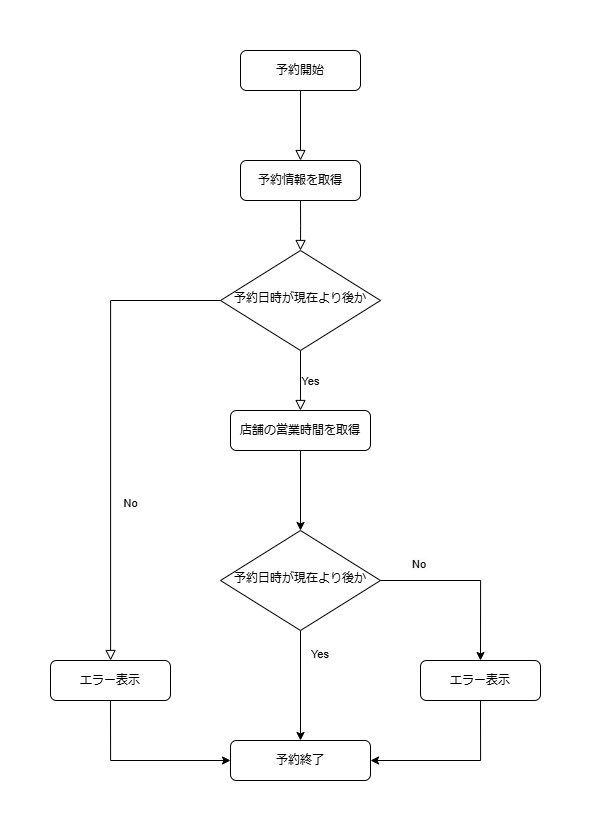

The diagram above was exported from draw.io. Its source (the exported page's mxGraphModel, read from the mxfile embedded in the PNG):
<mxGraphModel dx="2607" dy="1342" grid="1" gridSize="10" guides="1" tooltips="1" connect="1" arrows="1" fold="1" page="1" pageScale="1" pageWidth="827" pageHeight="1169" math="0" shadow="0">
  <root>
    <mxCell id="WIyWlLk6GJQsqaUBKTNV-0" />
    <mxCell id="WIyWlLk6GJQsqaUBKTNV-1" parent="WIyWlLk6GJQsqaUBKTNV-0" />
    <mxCell id="WIyWlLk6GJQsqaUBKTNV-2" value="" style="rounded=0;html=1;jettySize=auto;orthogonalLoop=1;fontSize=11;endArrow=block;endFill=0;endSize=8;strokeWidth=1;shadow=0;labelBackgroundColor=none;edgeStyle=orthogonalEdgeStyle;entryX=0.5;entryY=0;entryDx=0;entryDy=0;" parent="WIyWlLk6GJQsqaUBKTNV-1" source="WIyWlLk6GJQsqaUBKTNV-3" target="9cO8qmyc-PVRP1vfUuL_-2" edge="1">
      <mxGeometry relative="1" as="geometry">
        <mxPoint x="380" y="250" as="targetPoint" />
      </mxGeometry>
    </mxCell>
    <mxCell id="WIyWlLk6GJQsqaUBKTNV-3" value="予約開始" style="rounded=1;whiteSpace=wrap;html=1;fontSize=12;glass=0;strokeWidth=1;shadow=0;" parent="WIyWlLk6GJQsqaUBKTNV-1" vertex="1">
      <mxGeometry x="320" y="160" width="120" height="40" as="geometry" />
    </mxCell>
    <mxCell id="WIyWlLk6GJQsqaUBKTNV-4" value="" style="rounded=0;html=1;jettySize=auto;orthogonalLoop=1;fontSize=11;endArrow=block;endFill=0;endSize=8;strokeWidth=1;shadow=0;labelBackgroundColor=none;edgeStyle=orthogonalEdgeStyle;exitX=0.5;exitY=1;exitDx=0;exitDy=0;" parent="WIyWlLk6GJQsqaUBKTNV-1" source="9cO8qmyc-PVRP1vfUuL_-2" edge="1">
      <mxGeometry y="20" relative="1" as="geometry">
        <mxPoint as="offset" />
        <mxPoint x="380" y="330" as="sourcePoint" />
        <mxPoint x="380" y="360" as="targetPoint" />
      </mxGeometry>
    </mxCell>
    <mxCell id="WIyWlLk6GJQsqaUBKTNV-8" value="No" style="rounded=0;html=1;jettySize=auto;orthogonalLoop=1;fontSize=11;endArrow=block;endFill=0;endSize=8;strokeWidth=1;shadow=0;labelBackgroundColor=none;edgeStyle=orthogonalEdgeStyle;" parent="WIyWlLk6GJQsqaUBKTNV-1" source="WIyWlLk6GJQsqaUBKTNV-10" target="WIyWlLk6GJQsqaUBKTNV-11" edge="1">
      <mxGeometry x="0.3333" y="20" relative="1" as="geometry">
        <mxPoint as="offset" />
      </mxGeometry>
    </mxCell>
    <mxCell id="WIyWlLk6GJQsqaUBKTNV-9" value="Yes" style="edgeStyle=orthogonalEdgeStyle;rounded=0;html=1;jettySize=auto;orthogonalLoop=1;fontSize=11;endArrow=block;endFill=0;endSize=8;strokeWidth=1;shadow=0;labelBackgroundColor=none;" parent="WIyWlLk6GJQsqaUBKTNV-1" source="WIyWlLk6GJQsqaUBKTNV-10" target="WIyWlLk6GJQsqaUBKTNV-12" edge="1">
      <mxGeometry y="10" relative="1" as="geometry">
        <mxPoint as="offset" />
      </mxGeometry>
    </mxCell>
    <mxCell id="WIyWlLk6GJQsqaUBKTNV-10" value="予約日時が現在より後か" style="rhombus;whiteSpace=wrap;html=1;shadow=0;fontFamily=Helvetica;fontSize=12;align=center;strokeWidth=1;spacing=6;spacingTop=-4;" parent="WIyWlLk6GJQsqaUBKTNV-1" vertex="1">
      <mxGeometry x="300" y="360" width="160" height="100" as="geometry" />
    </mxCell>
    <mxCell id="WIyWlLk6GJQsqaUBKTNV-11" value="エラー表示" style="rounded=1;whiteSpace=wrap;html=1;fontSize=12;glass=0;strokeWidth=1;shadow=0;" parent="WIyWlLk6GJQsqaUBKTNV-1" vertex="1">
      <mxGeometry x="130" y="770" width="120" height="40" as="geometry" />
    </mxCell>
    <mxCell id="9cO8qmyc-PVRP1vfUuL_-5" value="" style="edgeStyle=orthogonalEdgeStyle;rounded=0;orthogonalLoop=1;jettySize=auto;html=1;" edge="1" parent="WIyWlLk6GJQsqaUBKTNV-1" source="WIyWlLk6GJQsqaUBKTNV-12" target="9cO8qmyc-PVRP1vfUuL_-4">
      <mxGeometry relative="1" as="geometry" />
    </mxCell>
    <mxCell id="WIyWlLk6GJQsqaUBKTNV-12" value="店舗の営業時間を取得" style="rounded=1;whiteSpace=wrap;html=1;fontSize=12;glass=0;strokeWidth=1;shadow=0;" parent="WIyWlLk6GJQsqaUBKTNV-1" vertex="1">
      <mxGeometry x="310" y="520" width="140" height="40" as="geometry" />
    </mxCell>
    <mxCell id="9cO8qmyc-PVRP1vfUuL_-2" value="予約情報を取得" style="rounded=1;whiteSpace=wrap;html=1;fontSize=12;glass=0;strokeWidth=1;shadow=0;" vertex="1" parent="WIyWlLk6GJQsqaUBKTNV-1">
      <mxGeometry x="320" y="270" width="120" height="40" as="geometry" />
    </mxCell>
    <mxCell id="9cO8qmyc-PVRP1vfUuL_-7" value="" style="edgeStyle=orthogonalEdgeStyle;rounded=0;orthogonalLoop=1;jettySize=auto;html=1;" edge="1" parent="WIyWlLk6GJQsqaUBKTNV-1" source="9cO8qmyc-PVRP1vfUuL_-4" target="9cO8qmyc-PVRP1vfUuL_-6">
      <mxGeometry relative="1" as="geometry" />
    </mxCell>
    <mxCell id="9cO8qmyc-PVRP1vfUuL_-4" value="予約日時が現在より後か" style="rhombus;whiteSpace=wrap;html=1;shadow=0;fontFamily=Helvetica;fontSize=12;align=center;strokeWidth=1;spacing=6;spacingTop=-4;" vertex="1" parent="WIyWlLk6GJQsqaUBKTNV-1">
      <mxGeometry x="300" y="640" width="160" height="100" as="geometry" />
    </mxCell>
    <mxCell id="9cO8qmyc-PVRP1vfUuL_-6" value="予約終了" style="rounded=1;whiteSpace=wrap;html=1;fontSize=12;glass=0;strokeWidth=1;shadow=0;" vertex="1" parent="WIyWlLk6GJQsqaUBKTNV-1">
      <mxGeometry x="310" y="850" width="140" height="40" as="geometry" />
    </mxCell>
    <mxCell id="9cO8qmyc-PVRP1vfUuL_-8" value="" style="endArrow=classic;html=1;rounded=0;exitX=0.5;exitY=1;exitDx=0;exitDy=0;entryX=0;entryY=0.5;entryDx=0;entryDy=0;edgeStyle=orthogonalEdgeStyle;" edge="1" parent="WIyWlLk6GJQsqaUBKTNV-1" source="WIyWlLk6GJQsqaUBKTNV-11" target="9cO8qmyc-PVRP1vfUuL_-6">
      <mxGeometry width="50" height="50" relative="1" as="geometry">
        <mxPoint x="350" y="810" as="sourcePoint" />
        <mxPoint x="400" y="760" as="targetPoint" />
      </mxGeometry>
    </mxCell>
    <mxCell id="9cO8qmyc-PVRP1vfUuL_-9" value="エラー表示" style="rounded=1;whiteSpace=wrap;html=1;fontSize=12;glass=0;strokeWidth=1;shadow=0;" vertex="1" parent="WIyWlLk6GJQsqaUBKTNV-1">
      <mxGeometry x="500" y="770" width="120" height="40" as="geometry" />
    </mxCell>
    <mxCell id="9cO8qmyc-PVRP1vfUuL_-10" value="" style="endArrow=classic;html=1;rounded=0;entryX=0.5;entryY=0;entryDx=0;entryDy=0;exitX=1;exitY=0.5;exitDx=0;exitDy=0;edgeStyle=orthogonalEdgeStyle;" edge="1" parent="WIyWlLk6GJQsqaUBKTNV-1" source="9cO8qmyc-PVRP1vfUuL_-4" target="9cO8qmyc-PVRP1vfUuL_-9">
      <mxGeometry width="50" height="50" relative="1" as="geometry">
        <mxPoint x="350" y="730" as="sourcePoint" />
        <mxPoint x="400" y="680" as="targetPoint" />
      </mxGeometry>
    </mxCell>
    <mxCell id="9cO8qmyc-PVRP1vfUuL_-11" value="&lt;span style=&quot;color: rgb(0, 0, 0); font-family: Helvetica; font-size: 11px; font-style: normal; font-variant-ligatures: normal; font-variant-caps: normal; font-weight: 400; letter-spacing: normal; orphans: 2; text-align: center; text-indent: 0px; text-transform: none; widows: 2; word-spacing: 0px; -webkit-text-stroke-width: 0px; white-space: nowrap; background-color: rgb(251, 251, 251); text-decoration-thickness: initial; text-decoration-style: initial; text-decoration-color: initial; display: inline !important; float: none;&quot;&gt;Yes&lt;/span&gt;" style="text;whiteSpace=wrap;html=1;" vertex="1" parent="WIyWlLk6GJQsqaUBKTNV-1">
      <mxGeometry x="389" y="750" width="50" height="40" as="geometry" />
    </mxCell>
    <mxCell id="9cO8qmyc-PVRP1vfUuL_-12" value="&lt;span style=&quot;color: rgb(0, 0, 0); font-family: Helvetica; font-size: 11px; font-style: normal; font-variant-ligatures: normal; font-variant-caps: normal; font-weight: 400; letter-spacing: normal; orphans: 2; text-align: center; text-indent: 0px; text-transform: none; widows: 2; word-spacing: 0px; -webkit-text-stroke-width: 0px; white-space: nowrap; background-color: rgb(251, 251, 251); text-decoration-thickness: initial; text-decoration-style: initial; text-decoration-color: initial; display: inline !important; float: none;&quot;&gt;No&lt;/span&gt;" style="text;whiteSpace=wrap;html=1;" vertex="1" parent="WIyWlLk6GJQsqaUBKTNV-1">
      <mxGeometry x="490" y="660" width="50" height="40" as="geometry" />
    </mxCell>
    <mxCell id="9cO8qmyc-PVRP1vfUuL_-13" value="" style="endArrow=classic;html=1;rounded=0;exitX=0.5;exitY=1;exitDx=0;exitDy=0;entryX=1;entryY=0.5;entryDx=0;entryDy=0;edgeStyle=orthogonalEdgeStyle;" edge="1" parent="WIyWlLk6GJQsqaUBKTNV-1" source="9cO8qmyc-PVRP1vfUuL_-9" target="9cO8qmyc-PVRP1vfUuL_-6">
      <mxGeometry width="50" height="50" relative="1" as="geometry">
        <mxPoint x="350" y="730" as="sourcePoint" />
        <mxPoint x="400" y="680" as="targetPoint" />
      </mxGeometry>
    </mxCell>
  </root>
</mxGraphModel>